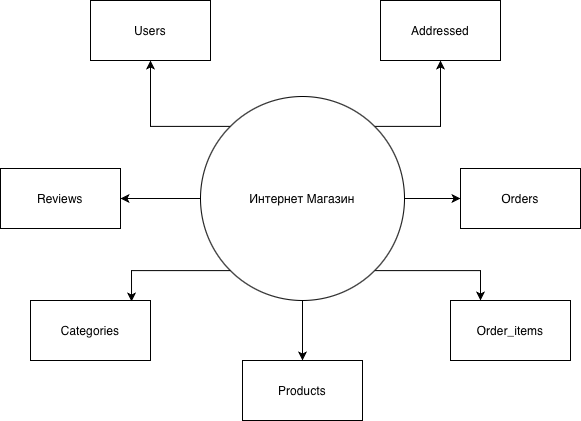

The diagram above was exported from draw.io. Its source (the exported page's mxGraphModel, read from the mxfile embedded in the PNG):
<mxGraphModel dx="946" dy="642" grid="1" gridSize="10" guides="1" tooltips="1" connect="1" arrows="1" fold="1" page="1" pageScale="1" pageWidth="827" pageHeight="1169" math="0" shadow="0">
  <root>
    <mxCell id="0" />
    <mxCell id="1" parent="0" />
    <mxCell id="ahzrWfd2RO0JyWC6UMaS-15" edge="1" parent="1" source="ahzrWfd2RO0JyWC6UMaS-1" style="edgeStyle=orthogonalEdgeStyle;rounded=0;orthogonalLoop=1;jettySize=auto;html=1;exitX=0;exitY=0.5;exitDx=0;exitDy=0;">
      <mxGeometry relative="1" as="geometry">
        <mxPoint x="250" y="258" as="targetPoint" />
      </mxGeometry>
    </mxCell>
    <mxCell id="ahzrWfd2RO0JyWC6UMaS-17" edge="1" parent="1" source="ahzrWfd2RO0JyWC6UMaS-1" style="edgeStyle=orthogonalEdgeStyle;rounded=0;orthogonalLoop=1;jettySize=auto;html=1;exitX=1;exitY=0;exitDx=0;exitDy=0;">
      <mxGeometry relative="1" as="geometry">
        <mxPoint x="570" y="120" as="targetPoint" />
      </mxGeometry>
    </mxCell>
    <mxCell id="ahzrWfd2RO0JyWC6UMaS-18" edge="1" parent="1" source="ahzrWfd2RO0JyWC6UMaS-1" style="edgeStyle=orthogonalEdgeStyle;rounded=0;orthogonalLoop=1;jettySize=auto;html=1;exitX=1;exitY=0.5;exitDx=0;exitDy=0;">
      <mxGeometry relative="1" as="geometry">
        <mxPoint x="590" y="258" as="targetPoint" />
      </mxGeometry>
    </mxCell>
    <mxCell id="ahzrWfd2RO0JyWC6UMaS-19" edge="1" parent="1" source="ahzrWfd2RO0JyWC6UMaS-1" style="edgeStyle=orthogonalEdgeStyle;rounded=0;orthogonalLoop=1;jettySize=auto;html=1;exitX=1;exitY=1;exitDx=0;exitDy=0;entryX=0.25;entryY=0;entryDx=0;entryDy=0;" target="ahzrWfd2RO0JyWC6UMaS-11">
      <mxGeometry relative="1" as="geometry" />
    </mxCell>
    <mxCell id="ahzrWfd2RO0JyWC6UMaS-21" edge="1" parent="1" source="ahzrWfd2RO0JyWC6UMaS-1" style="edgeStyle=orthogonalEdgeStyle;rounded=0;orthogonalLoop=1;jettySize=auto;html=1;exitX=0.5;exitY=1;exitDx=0;exitDy=0;">
      <mxGeometry relative="1" as="geometry">
        <mxPoint x="432" y="420" as="targetPoint" />
      </mxGeometry>
    </mxCell>
    <mxCell id="ahzrWfd2RO0JyWC6UMaS-22" edge="1" parent="1" source="ahzrWfd2RO0JyWC6UMaS-1" style="edgeStyle=orthogonalEdgeStyle;rounded=0;orthogonalLoop=1;jettySize=auto;html=1;exitX=0;exitY=0;exitDx=0;exitDy=0;">
      <mxGeometry relative="1" as="geometry">
        <mxPoint x="280" y="120" as="targetPoint" />
      </mxGeometry>
    </mxCell>
    <mxCell id="ahzrWfd2RO0JyWC6UMaS-1" parent="1" style="ellipse;whiteSpace=wrap;html=1;aspect=fixed;" value="Интернет Магазин" vertex="1">
      <mxGeometry height="204" width="204" x="330" y="156" as="geometry" />
    </mxCell>
    <mxCell id="ahzrWfd2RO0JyWC6UMaS-4" parent="1" style="rounded=0;whiteSpace=wrap;html=1;" value="Addressed" vertex="1">
      <mxGeometry height="60" width="120" x="510" y="60" as="geometry" />
    </mxCell>
    <mxCell id="ahzrWfd2RO0JyWC6UMaS-9" parent="1" style="rounded=0;whiteSpace=wrap;html=1;" value="Users" vertex="1">
      <mxGeometry height="60" width="120" x="220" y="60" as="geometry" />
    </mxCell>
    <mxCell id="ahzrWfd2RO0JyWC6UMaS-10" parent="1" style="rounded=0;whiteSpace=wrap;html=1;" value="Orders" vertex="1">
      <mxGeometry height="60" width="120" x="590" y="228" as="geometry" />
    </mxCell>
    <mxCell id="ahzrWfd2RO0JyWC6UMaS-11" parent="1" style="rounded=0;whiteSpace=wrap;html=1;" value="Order_items" vertex="1">
      <mxGeometry height="60" width="120" x="580" y="360" as="geometry" />
    </mxCell>
    <mxCell id="ahzrWfd2RO0JyWC6UMaS-12" parent="1" style="rounded=0;whiteSpace=wrap;html=1;" value="Products" vertex="1">
      <mxGeometry height="60" width="120" x="372" y="420" as="geometry" />
    </mxCell>
    <mxCell id="ahzrWfd2RO0JyWC6UMaS-13" parent="1" style="rounded=0;whiteSpace=wrap;html=1;" value="Categories" vertex="1">
      <mxGeometry height="60" width="120" x="160" y="360" as="geometry" />
    </mxCell>
    <mxCell id="ahzrWfd2RO0JyWC6UMaS-14" parent="1" style="rounded=0;whiteSpace=wrap;html=1;" value="Reviews" vertex="1">
      <mxGeometry height="60" width="120" x="130" y="228" as="geometry" />
    </mxCell>
    <mxCell id="ahzrWfd2RO0JyWC6UMaS-20" edge="1" parent="1" source="ahzrWfd2RO0JyWC6UMaS-1" style="edgeStyle=orthogonalEdgeStyle;rounded=0;orthogonalLoop=1;jettySize=auto;html=1;exitX=0;exitY=1;exitDx=0;exitDy=0;entryX=0.842;entryY=0.017;entryDx=0;entryDy=0;entryPerimeter=0;" target="ahzrWfd2RO0JyWC6UMaS-13">
      <mxGeometry relative="1" as="geometry" />
    </mxCell>
  </root>
</mxGraphModel>